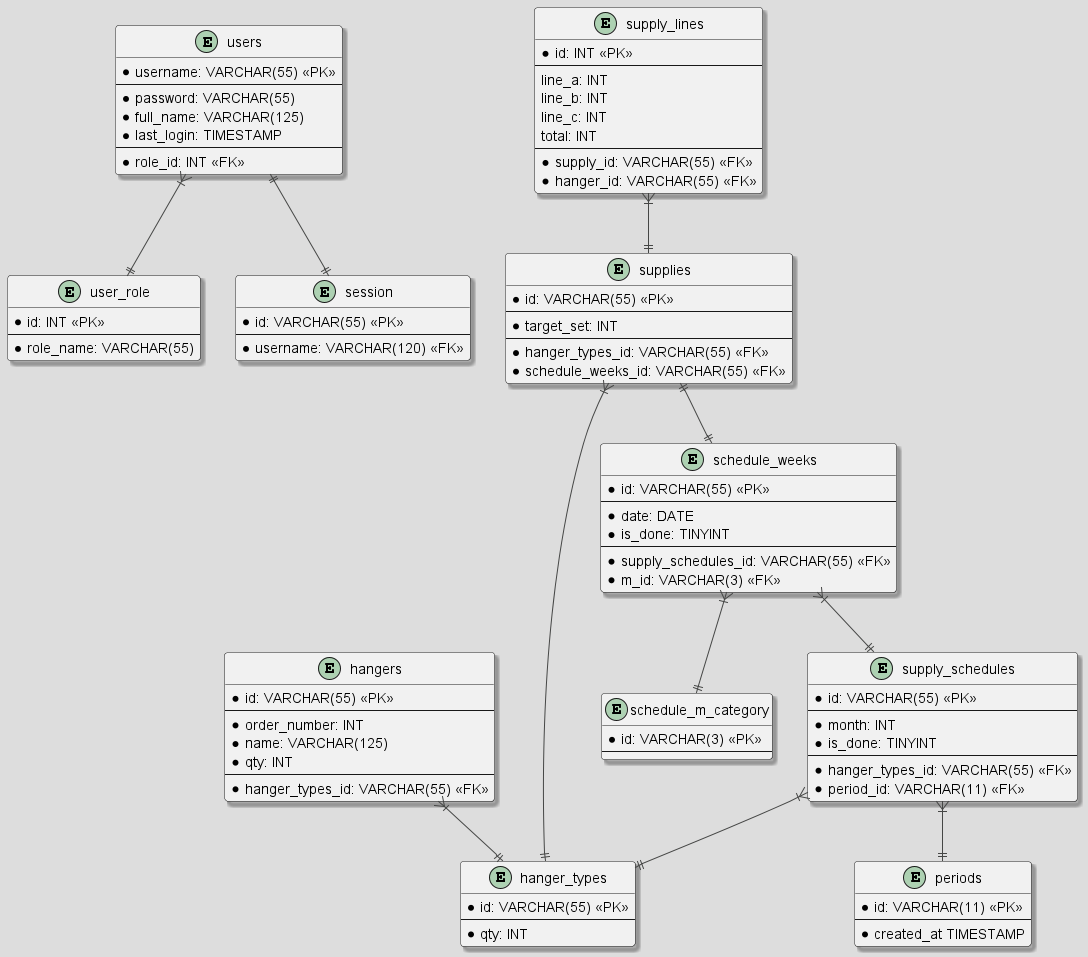

The diagram above was rendered by PlantUML. Its source (embedded in the PNG):
@startuml

!theme toy
skinparam shadowing true

entity users {
* username: VARCHAR(55) <<PK>>
--
* password: VARCHAR(55)
* full_name: VARCHAR(125)
* last_login: TIMESTAMP
--
* role_id: INT <<FK>>
}

entity user_role {
* id: INT <<PK>>
--
* role_name: VARCHAR(55)
}

entity session {
* id: VARCHAR(55) <<PK>>
--
* username: VARCHAR(120) <<FK>>
}

entity hanger_types {
* id: VARCHAR(55) <<PK>>
--
* qty: INT
}

entity hangers {
* id: VARCHAR(55) <<PK>>
--
* order_number: INT
* name: VARCHAR(125)
* qty: INT
--
* hanger_types_id: VARCHAR(55) <<FK>>
}

entity periods {
* id: VARCHAR(11) <<PK>>
--
* created_at TIMESTAMP
}

entity schedule_m_category {
* id: VARCHAR(3) <<PK>>
--
}

entity supply_schedules {
* id: VARCHAR(55) <<PK>>
--
* month: INT
* is_done: TINYINT
--
* hanger_types_id: VARCHAR(55) <<FK>>
* period_id: VARCHAR(11) <<FK>>
}

entity schedule_weeks {
* id: VARCHAR(55) <<PK>>
--
* date: DATE
* is_done: TINYINT
--
* supply_schedules_id: VARCHAR(55) <<FK>>
* m_id: VARCHAR(3) <<FK>>
}

entity supplies {
* id: VARCHAR(55) <<PK>>
--
* target_set: INT
--
* hanger_types_id: VARCHAR(55) <<FK>>
* schedule_weeks_id: VARCHAR(55) <<FK>>
}

entity supply_lines {
* id: INT <<PK>>
--
line_a: INT
line_b: INT
line_c: INT
total: INT
--
* supply_id: VARCHAR(55) <<FK>>
* hanger_id: VARCHAR(55) <<FK>>
}

users}|--||user_role
users||--||session
hangers}|--||hanger_types
supply_schedules}|--||periods
supply_schedules}|--||hanger_types
schedule_weeks}|--||schedule_m_category
schedule_weeks}|--||supply_schedules
supplies}|--||hanger_types
supplies||--||schedule_weeks
supply_lines}|--||supplies
@enduml